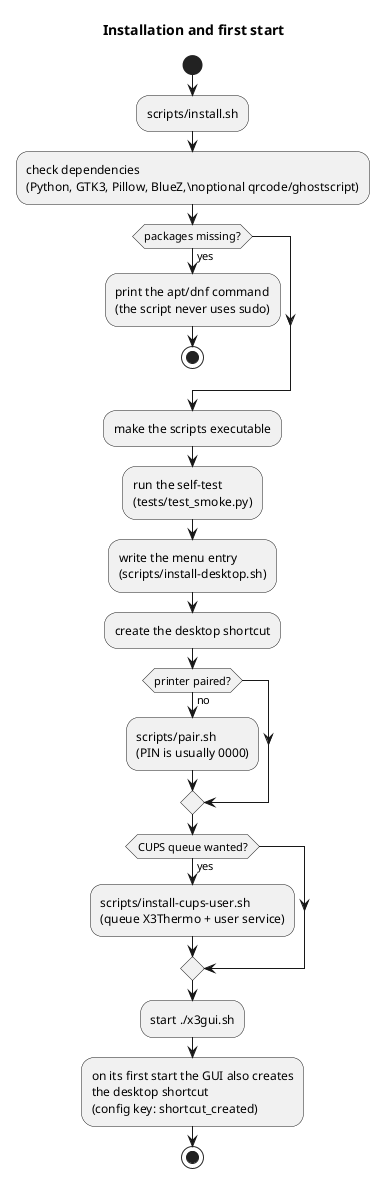

The diagram above was rendered by PlantUML. Its source (embedded in the PNG):
@startuml 11-activity-installation
title Installation and first start
start
:scripts/install.sh;
:check dependencies
(Python, GTK3, Pillow, BlueZ,\noptional qrcode/ghostscript);
if (packages missing?) then (yes)
  :print the apt/dnf command
(the script never uses sudo);
  stop
endif
:make the scripts executable;
:run the self-test
(tests/test_smoke.py);
:write the menu entry
(scripts/install-desktop.sh);
:create the desktop shortcut;
if (printer paired?) then (no)
  :scripts/pair.sh
(PIN is usually 0000);
endif
if (CUPS queue wanted?) then (yes)
  :scripts/install-cups-user.sh
(queue X3Thermo + user service);
endif
:start ./x3gui.sh;
:on its first start the GUI also creates
the desktop shortcut
(config key: shortcut_created);
stop
@enduml